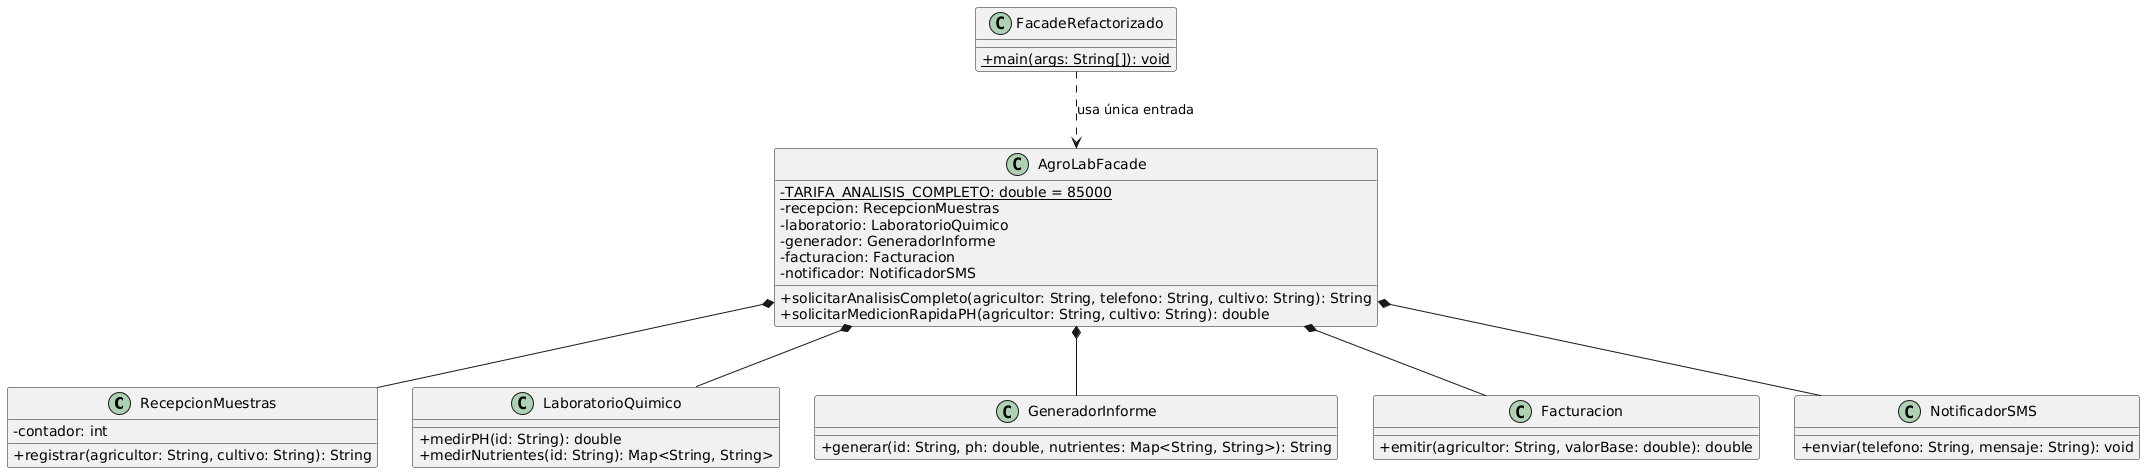

The diagram above was rendered by PlantUML. Its source (embedded in the PNG):
@startuml
skinparam classAttributeIconSize 0

class RecepcionMuestras {
  - contador: int
  + registrar(agricultor: String, cultivo: String): String
}

class LaboratorioQuimico {
  + medirPH(id: String): double
  + medirNutrientes(id: String): Map<String, String>
}

class GeneradorInforme {
  + generar(id: String, ph: double, nutrientes: Map<String, String>): String
}

class Facturacion {
  + emitir(agricultor: String, valorBase: double): double
}

class NotificadorSMS {
  + enviar(telefono: String, mensaje: String): void
}

class AgroLabFacade {
  - {static} TARIFA_ANALISIS_COMPLETO: double = 85000
  - recepcion: RecepcionMuestras
  - laboratorio: LaboratorioQuimico
  - generador: GeneradorInforme
  - facturacion: Facturacion
  - notificador: NotificadorSMS
  + solicitarAnalisisCompleto(agricultor: String, telefono: String, cultivo: String): String
  + solicitarMedicionRapidaPH(agricultor: String, cultivo: String): double
}

class FacadeRefactorizado {
  + {static} main(args: String[]): void
}

AgroLabFacade *-- RecepcionMuestras
AgroLabFacade *-- LaboratorioQuimico
AgroLabFacade *-- GeneradorInforme
AgroLabFacade *-- Facturacion
AgroLabFacade *-- NotificadorSMS

FacadeRefactorizado ..> AgroLabFacade : "usa única entrada"
@enduml